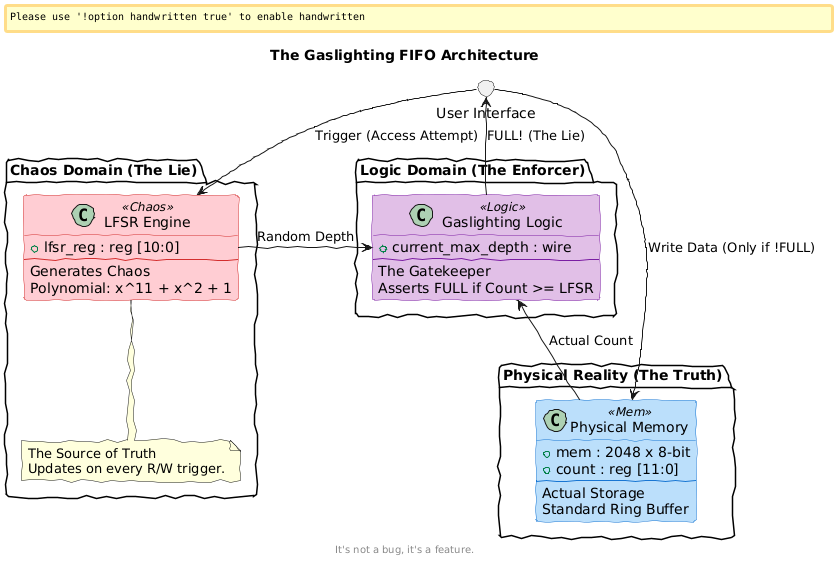

The diagram above was rendered by PlantUML. Its source (embedded in the PNG):
@startuml
skinparam handwritten true
skinparam monochrome false
skinparam shadow true
skinparam defaultFontName "Comic Sans MS"

' Styling Classes
skinparam class {
    BackgroundColor<<Chaos>> #FFCDD2
    BorderColor<<Chaos>> #D32F2F
    BackgroundColor<<Logic>> #E1BEE7
    BorderColor<<Logic>> #7B1FA2
    BackgroundColor<<Mem>> #BBDEFB
    BorderColor<<Mem>> #1976D2
}

title "The Gaslighting FIFO Architecture"

package "Chaos Domain (The Lie)" {
    class "LFSR Engine" as LFSR <<Chaos>> {
        + lfsr_reg : reg [10:0]
        --
        Generates Chaos
        Polynomial: x^11 + x^2 + 1
    }

    note bottom of LFSR
        The Source of Truth
        Updates on every R/W trigger.
    end note
}

package "Logic Domain (The Enforcer)" {
    class "Gaslighting Logic" as Logic <<Logic>> {
        + current_max_depth : wire
        --
        The Gatekeeper
        Asserts FULL if Count >= LFSR
    }
}

package "Physical Reality (The Truth)" {
    class "Physical Memory" as RAM <<Mem>> {
        + mem : 2048 x 8-bit
        + count : reg [11:0]
        --
        Actual Storage
        Standard Ring Buffer
    }
}

' Define Interface explicitly
() "User Interface" as UI

' Relationships
UI -down-> LFSR : Trigger (Access Attempt)
LFSR -right-> Logic : Random Depth
RAM -up-> Logic : Actual Count

Logic -left-> UI : FULL! (The Lie)
UI -right-> RAM : Write Data (Only if !FULL)

center footer "It's not a bug, it's a feature."
@enduml